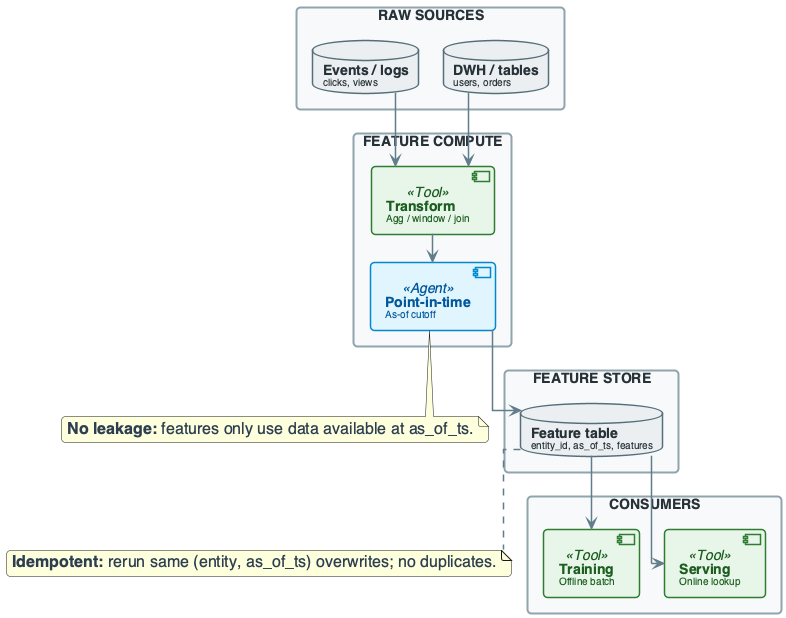

The diagram above was rendered by PlantUML. Its source (embedded in the PNG):
@startuml
'=================================================
' CANONICAL DIAGRAM TEMPLATE - DATA ENGINEERING
'=================================================

top to bottom direction
skinparam linetype ortho
skinparam shadowing false
skinparam roundcorner 8
skinparam handwritten false
skinparam nodesep 24
skinparam ranksep 28

'-------------------------
' FONT & GLOBAL STYLE
'-------------------------
skinparam defaultFontName "Segoe UI, Helvetica, sans-serif"
skinparam defaultFontSize 16
skinparam defaultFontColor #2C3E50

'-------------------------
' GENERIC BOX STYLE
'-------------------------
skinparam rectangle {
    BackgroundColor #F8F9FA
    BorderColor #90A4AE
    BorderThickness 2
    FontColor #263238
    FontSize 14
    FontStyle bold
    Padding 20
}

skinparam component {
    BackgroundColor #FFFFFF
    BorderColor #78909C
    BorderThickness 1.5
    FontSize 14
    Padding 12
}

skinparam database {
    BackgroundColor #ECEFF1
    BorderColor #546E7A
    BorderThickness 1.5
    FontSize 14
    FontColor #263238
}

skinparam arrow {
    Color #607D8B
    Thickness 1.5
    FontSize 11
    FontColor #546E7A
}

'-------------------------
' SEMANTIC STEREOTYPES
'-------------------------
skinparam component<<UI>> {
    BorderColor #8E24AA
    BackgroundColor #F3E5F5
    FontColor #4A148C
}

skinparam component<<Agent>> {
    BorderColor #0288D1
    BackgroundColor #E1F5FE
    FontColor #01579B
}

skinparam component<<Tool>> {
    BorderColor #2E7D32
    BackgroundColor #E8F5E9
    FontColor #1B5E20
}

skinparam component<<Config>> {
    BorderColor #F57C00
    BackgroundColor #FFF3E0
    FontColor #E65100
}

skinparam component<<Bad>> {
    BorderColor #C62828
    BackgroundColor #FFEBEE
    FontColor #B71C1C
}

skinparam component<<V1>> {
    BorderColor #F57C00
    BackgroundColor #FFF3E0
    FontColor #E65100
}

skinparam component<<V2>> {
    BorderColor #2E7D32
    BackgroundColor #E8F5E9
    FontColor #1B5E20
}

skinparam component<<up>> {
    BackgroundColor #E8F5E9
    BorderColor #2E7D32
}

skinparam component<<down>> {
    BackgroundColor #FFEBEE
    BorderColor #C62828
}

skinparam database<<up>> {
    BackgroundColor #E8F5E9
    BorderColor #2E7D32
}

skinparam database<<down>> {
    BackgroundColor #FFEBEE
    BorderColor #C62828
}

skinparam component<<success>> {
    BackgroundColor #E8F5E9
    BorderColor #2E7D32
}

skinparam component<<failure>> {
    BackgroundColor #FFEBEE
    BorderColor #C62828
}

'=================================================

' FEATURE PIPELINE OVERVIEW
rectangle "RAW SOURCES" #F8F9FA {
    database "**Events / logs**\n<size:10>clicks, views</size>" as EVT
    database "**DWH / tables**\n<size:10>users, orders</size>" as DWH
}

rectangle "FEATURE COMPUTE" #F8F9FA {
    component "**Transform**\n<size:10>Agg / window / join</size>" as TRANSFORM <<Tool>>
    component "**Point-in-time**\n<size:10>As-of cutoff</size>" as PIT <<Agent>>
}

rectangle "FEATURE STORE" #F8F9FA {
    database "**Feature table**\n<size:10>entity_id, as_of_ts, features</size>" as FT
}

rectangle "CONSUMERS" #F8F9FA {
    component "**Training**\n<size:10>Offline batch</size>" as TRAIN <<Tool>>
    component "**Serving**\n<size:10>Online lookup</size>" as SERVE <<Tool>>
}

EVT --> TRANSFORM
DWH --> TRANSFORM
TRANSFORM --> PIT
PIT --> FT
FT --> TRAIN
FT --> SERVE

note bottom of PIT : **No leakage:** features only use data available at as_of_ts.
note bottom of FT : **Idempotent:** rerun same (entity, as_of_ts) overwrites; no duplicates.

@enduml